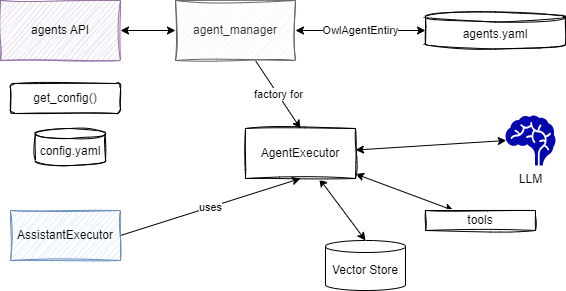

The diagram above was exported from draw.io. Its source (the exported page's mxGraphModel, read from the mxfile embedded in the PNG):
<mxGraphModel dx="856" dy="585" grid="1" gridSize="10" guides="1" tooltips="1" connect="1" arrows="1" fold="1" page="1" pageScale="1" pageWidth="850" pageHeight="1100" math="0" shadow="0">
  <root>
    <mxCell id="0" />
    <mxCell id="1" parent="0" />
    <mxCell id="15" value="factory for" style="edgeStyle=none;html=1;entryX=0.5;entryY=0;entryDx=0;entryDy=0;startArrow=none;startFill=0;" parent="1" source="3" target="14" edge="1">
      <mxGeometry relative="1" as="geometry" />
    </mxCell>
    <mxCell id="3" value="agent_manager" style="rounded=0;whiteSpace=wrap;html=1;fillColor=#f5f5f5;strokeColor=#666666;fontColor=#333333;sketch=1;curveFitting=1;jiggle=2;" parent="1" vertex="1">
      <mxGeometry x="220" y="240" width="120" height="60" as="geometry" />
    </mxCell>
    <mxCell id="11" style="edgeStyle=none;html=1;entryX=0;entryY=0.5;entryDx=0;entryDy=0;startArrow=classic;startFill=1;" parent="1" source="5" target="3" edge="1">
      <mxGeometry relative="1" as="geometry" />
    </mxCell>
    <mxCell id="5" value="agents API" style="rounded=0;whiteSpace=wrap;html=1;fillColor=#e1d5e7;strokeColor=#9673a6;sketch=1;curveFitting=1;jiggle=2;" parent="1" vertex="1">
      <mxGeometry x="45" y="240" width="120" height="60" as="geometry" />
    </mxCell>
    <mxCell id="9" value="get_config()" style="rounded=1;whiteSpace=wrap;html=1;sketch=1;" parent="1" vertex="1">
      <mxGeometry x="55" y="323" width="110" height="30" as="geometry" />
    </mxCell>
    <mxCell id="10" value="config.yaml" style="shape=cylinder3;whiteSpace=wrap;html=1;boundedLbl=1;backgroundOutline=1;size=5;sketch=1;" parent="1" vertex="1">
      <mxGeometry x="80" y="368" width="70" height="37" as="geometry" />
    </mxCell>
    <mxCell id="13" value="OwlAgentEntiry" style="edgeStyle=none;html=1;entryX=1;entryY=0.5;entryDx=0;entryDy=0;startArrow=classic;startFill=1;" parent="1" source="12" target="3" edge="1">
      <mxGeometry relative="1" as="geometry" />
    </mxCell>
    <mxCell id="12" value="agents.yaml" style="shape=cylinder3;whiteSpace=wrap;html=1;boundedLbl=1;backgroundOutline=1;size=5;sketch=1;" parent="1" vertex="1">
      <mxGeometry x="470" y="251.5" width="140" height="37" as="geometry" />
    </mxCell>
    <mxCell id="21" style="edgeStyle=none;html=1;entryX=0.015;entryY=0.5;entryDx=0;entryDy=0;entryPerimeter=0;startArrow=classic;startFill=1;" parent="1" source="14" target="20" edge="1">
      <mxGeometry relative="1" as="geometry" />
    </mxCell>
    <mxCell id="23" style="edgeStyle=none;html=1;startArrow=classic;startFill=1;" parent="1" source="14" target="22" edge="1">
      <mxGeometry relative="1" as="geometry" />
    </mxCell>
    <mxCell id="27" style="edgeStyle=none;html=1;entryX=0.5;entryY=0;entryDx=0;entryDy=0;entryPerimeter=0;startArrow=classic;startFill=1;" edge="1" parent="1" source="14" target="26">
      <mxGeometry relative="1" as="geometry" />
    </mxCell>
    <mxCell id="14" value="AgentExecutor" style="whiteSpace=wrap;html=1;sketch=1;curveFitting=1;jiggle=2;" parent="1" vertex="1">
      <mxGeometry x="290" y="368" width="110" height="50" as="geometry" />
    </mxCell>
    <mxCell id="18" value="uses" style="edgeStyle=none;html=1;entryX=0.5;entryY=1;entryDx=0;entryDy=0;startArrow=none;startFill=0;exitX=1;exitY=0.5;exitDx=0;exitDy=0;" parent="1" source="25" target="14" edge="1">
      <mxGeometry relative="1" as="geometry">
        <mxPoint x="311.0344827586207" y="460" as="sourcePoint" />
      </mxGeometry>
    </mxCell>
    <mxCell id="20" value="LLM" style="shape=mxgraph.signs.healthcare.brain;html=1;pointerEvents=1;fillColor=#0407AC;strokeColor=none;verticalLabelPosition=bottom;verticalAlign=top;align=center;" parent="1" vertex="1">
      <mxGeometry x="550" y="355" width="50" height="50" as="geometry" />
    </mxCell>
    <mxCell id="22" value="tools" style="rounded=0;whiteSpace=wrap;html=1;sketch=1;" parent="1" vertex="1">
      <mxGeometry x="470" y="450" width="110" height="20" as="geometry" />
    </mxCell>
    <mxCell id="25" value="AssistantExecutor" style="whiteSpace=wrap;html=1;sketch=1;curveFitting=1;jiggle=2;fillColor=#dae8fc;strokeColor=#6c8ebf;" vertex="1" parent="1">
      <mxGeometry x="55" y="450" width="110" height="50" as="geometry" />
    </mxCell>
    <mxCell id="26" value="Vector Store" style="shape=cylinder3;whiteSpace=wrap;html=1;boundedLbl=1;backgroundOutline=1;size=6;" vertex="1" parent="1">
      <mxGeometry x="370" y="480" width="80" height="50" as="geometry" />
    </mxCell>
  </root>
</mxGraphModel>